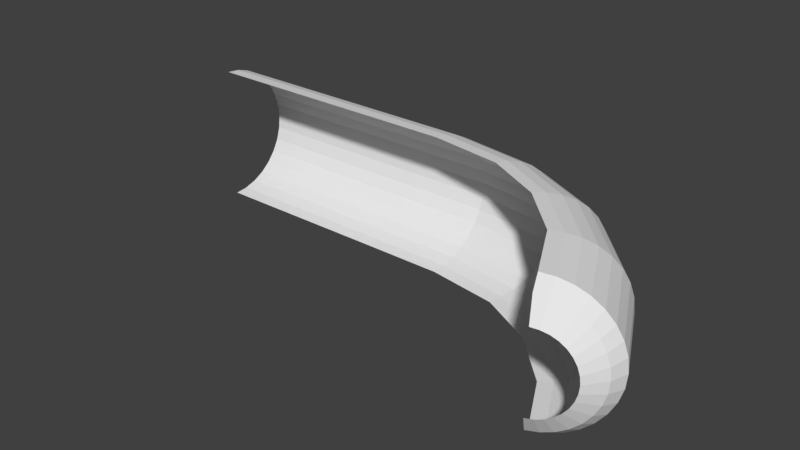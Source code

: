 # Source: halfcylinder_bended2_curvedend.blend  (saved by Blender 2.77.0; exported with 4.5.12 LTS)
import bpy
from mathutils import Matrix  # noqa: F401  (used for matrix-valued properties, if any)

bpy.ops.wm.read_factory_settings(use_empty=True)
scene = bpy.context.scene
scene.name = 'Scene'

# ---- collections
col_collection_1 = bpy.data.collections.new('Collection 1'); scene.collection.children.link(col_collection_1)

# ---- world
world_world = bpy.data.worlds.new('World'); scene.world = world_world
world_world.color = (0.05088, 0.05088, 0.05088)
world_world.use_sun_shadow = False
world_world.sun_shadow_jitter_overblur = 0.0
world_world.cycles.sampling_method = 'MANUAL'

# ---- meshes
me_cylinder = bpy.data.meshes.new('Cylinder')
me_cylinder.from_pydata([(-1.951, 0.5078, 0.5129), (-1.497, 0.5078, 0.5129), (-1.951, 0.4981, 0.4144), (-1.497, 0.4981, 0.4144), (-1.951, 0.4693, 0.3196), (-1.497, 0.4693, 0.3196), (-1.951, 0.4227, 0.2323), (-1.497, 0.4227, 0.2323), (-1.951, 0.3599, 0.1558), (-1.497, 0.3599, 0.1558), (-1.951, 0.2834, 0.09303), (-1.497, 0.2834, 0.09303), (-1.951, 0.1961, 0.04638), (-1.497, 0.1961, 0.04638), (-1.951, 0.1014, 0.01764), (-1.497, 0.1014, 0.01764), (-1.951, 0.002851, 0.00794), (-1.497, 0.002851, 0.00794), (-1.951, 0.002852, 1.018), (-1.497, 0.002852, 1.018), (-1.951, 0.1014, 1.008), (-1.497, 0.1014, 1.008), (-1.951, 0.1961, 0.9793), (-1.497, 0.1961, 0.9794), (-1.951, 0.2834, 0.9327), (-1.497, 0.2834, 0.9327), (-1.951, 0.3599, 0.8699), (-1.497, 0.3599, 0.8699), (-1.951, 0.4227, 0.7934), (-1.497, 0.4227, 0.7934), (-1.951, 0.4693, 0.7061), (-1.497, 0.4693, 0.7061), (-1.951, 0.4981, 0.6114), (-1.497, 0.4981, 0.6114), (-1.038, 0.5078, 0.5129), (-1.038, 0.4981, 0.4144), (-1.038, 0.4693, 0.3196), (-1.038, 0.4227, 0.2323), (-1.038, 0.3599, 0.1558), (-1.038, 0.2834, 0.09303), (-1.038, 0.1961, 0.04638), (-1.038, 0.1014, 0.01764), (-1.038, 0.002851, 0.00794), (-1.038, 0.002852, 1.018), (-1.038, 0.1014, 1.008), (-1.038, 0.1961, 0.9794), (-1.038, 0.2834, 0.9327), (-1.038, 0.3599, 0.8699), (-1.038, 0.4227, 0.7934), (-1.038, 0.4693, 0.7061), (-1.038, 0.4981, 0.6114), (-0.5389, 0.5078, 0.5129), (-0.5389, 0.4981, 0.4144), (-0.5389, 0.4693, 0.3196), (-0.5389, 0.4227, 0.2323), (-0.5389, 0.3599, 0.1558), (-0.5389, 0.2834, 0.09303), (-0.5389, 0.1961, 0.04638), (-0.5389, 0.1014, 0.01764), (-0.5389, 0.002851, 0.00794), (-0.5389, 0.002852, 1.018), (-0.5389, 0.1014, 1.008), (-0.5389, 0.1961, 0.9794), (-0.5389, 0.2834, 0.9327), (-0.5389, 0.3599, 0.8699), (-0.5389, 0.4227, 0.7934), (-0.5389, 0.4693, 0.7061), (-0.5389, 0.4981, 0.6114), (0.0839, 0.5176, 0.5129), (0.08328, 0.5076, 0.4144), (0.08142, 0.4776, 0.3196), (0.07836, 0.429, 0.2323), (0.07421, 0.3639, 0.1558), (0.06907, 0.2848, 0.09303), (0.06316, 0.1952, 0.04638), (0.05657, 0.09832, 0.01764), (0.04967, 0.0009566, 0.00794), (0.04967, 0.0009572, 1.018), (0.05657, 0.09832, 1.008), (0.06316, 0.1952, 0.9794), (0.06907, 0.2848, 0.9327), (0.07421, 0.3639, 0.8699), (0.07836, 0.429, 0.7934), (0.08142, 0.4776, 0.7061), (0.08328, 0.5076, 0.6114), (0.7502, 0.4198, 0.5129), (0.7471, 0.41, 0.4144), (0.7374, 0.3801, 0.3196), (0.722, 0.3321, 0.2323), (0.7014, 0.2681, 0.1558), (0.6763, 0.1906, 0.09303), (0.6477, 0.1027, 0.04638), (0.6164, 0.007832, 0.01764), (0.5876, -0.08387, 0.00794), (0.5876, -0.08387, 1.018), (0.6164, 0.007833, 1.008), (0.6477, 0.1027, 0.9794), (0.6763, 0.1906, 0.9327), (0.7014, 0.2681, 0.8699), (0.722, 0.3321, 0.7934), (0.7374, 0.3801, 0.7061), (0.7471, 0.41, 0.6114), (1.3, 0.1462, 0.5129), (1.294, 0.1373, 0.4144), (1.277, 0.1109, 0.3196), (1.25, 0.06829, 0.2323), (1.213, 0.01072, 0.1558), (1.167, -0.06002, 0.09303), (1.113, -0.141, 0.04638), (1.054, -0.227, 0.01764), (0.9994, -0.305, 0.00794), (0.9994, -0.305, 1.018), (1.054, -0.227, 1.008), (1.113, -0.141, 0.9794), (1.167, -0.06002, 0.9327), (1.213, 0.01072, 0.8699), (1.25, 0.06829, 0.7934), (1.277, 0.1109, 0.7061), (1.294, 0.1373, 0.6114), (1.758, -0.3459, 0.5129), (1.75, -0.3518, 0.4144), (1.726, -0.3693, 0.3196), (1.686, -0.3983, 0.2323), (1.633, -0.4368, 0.1558), (1.568, -0.4831, 0.09303), (1.493, -0.5351, 0.04638), (1.412, -0.5906, 0.01764), (1.331, -0.6445, 0.00794), (1.331, -0.6445, 1.018), (1.412, -0.5906, 1.008), (1.493, -0.5351, 0.9794), (1.568, -0.4831, 0.9327), (1.633, -0.4368, 0.8699), (1.686, -0.3983, 0.7934), (1.726, -0.3693, 0.7061), (1.75, -0.3518, 0.6114), (2.034, -0.9011, 0.5129), (2.025, -0.9043, 0.4144), (1.997, -0.914, 0.3196), (1.952, -0.9296, 0.2323), (1.892, -0.9504, 0.1558), (1.819, -0.9756, 0.09304), (1.735, -1.004, 0.04638), (1.644, -1.035, 0.01764), (1.549, -1.066, 0.00794), (1.549, -1.066, 1.018), (1.644, -1.035, 1.008), (1.735, -1.004, 0.9794), (1.819, -0.9756, 0.9327), (1.892, -0.9504, 0.8699), (1.952, -0.9296, 0.7934), (1.997, -0.914, 0.7061), (2.025, -0.9043, 0.6114), (1.998, -1.019, 0.5129), (1.99, -1.021, 0.4285), (1.966, -1.029, 0.3473), (1.927, -1.042, 0.2726), (1.876, -1.059, 0.207), (1.813, -1.08, 0.1532), (1.741, -1.104, 0.1133), (1.663, -1.129, 0.08866), (1.581, -1.156, 0.08035), (1.581, -1.156, 0.9454), (1.663, -1.129, 0.9371), (1.741, -1.104, 0.9125), (1.813, -1.08, 0.8725), (1.876, -1.059, 0.8187), (1.927, -1.042, 0.7532), (1.966, -1.029, 0.6784), (1.99, -1.021, 0.5972), (1.897, -1.153, 0.5129), (1.892, -1.155, 0.4574), (1.876, -1.159, 0.404), (1.851, -1.167, 0.3549), (1.817, -1.177, 0.3118), (1.775, -1.19, 0.2764), (1.728, -1.205, 0.2501), (1.677, -1.222, 0.2339), (1.623, -1.238, 0.2285), (1.623, -1.238, 0.7973), (1.677, -1.222, 0.7918), (1.728, -1.205, 0.7756), (1.775, -1.19, 0.7493), (1.817, -1.177, 0.714), (1.851, -1.167, 0.6709), (1.876, -1.159, 0.6217), (1.892, -1.155, 0.5683)], [], [(0, 1, 3, 2), (2, 3, 5, 4), (4, 5, 7, 6), (6, 7, 9, 8), (8, 9, 11, 10), (10, 11, 13, 12), (12, 13, 15, 14), (14, 15, 17, 16), (18, 19, 21, 20), (20, 21, 23, 22), (22, 23, 25, 24), (24, 25, 27, 26), (26, 27, 29, 28), (28, 29, 31, 30), (30, 31, 33, 32), (32, 33, 1, 0), (23, 21, 44, 45), (33, 31, 49, 50), (7, 5, 36, 37), (17, 15, 41, 42), (3, 1, 34, 35), (29, 27, 47, 48), (13, 11, 39, 40), (25, 23, 45, 46), (1, 33, 50, 34), (9, 7, 37, 38), (21, 19, 43, 44), (31, 29, 48, 49), (5, 3, 35, 36), (15, 13, 40, 41), (27, 25, 46, 47), (11, 9, 38, 39), (46, 45, 62, 63), (38, 37, 54, 55), (47, 46, 63, 64), (39, 38, 55, 56), (48, 47, 64, 65), (40, 39, 56, 57), (49, 48, 65, 66), (41, 40, 57, 58), (50, 49, 66, 67), (42, 41, 58, 59), (35, 34, 51, 52), (34, 50, 67, 51), (44, 43, 60, 61), (36, 35, 52, 53), (45, 44, 61, 62), (37, 36, 53, 54), (67, 66, 83, 84), (59, 58, 75, 76), (52, 51, 68, 69), (51, 67, 84, 68), (61, 60, 77, 78), (53, 52, 69, 70), (62, 61, 78, 79), (54, 53, 70, 71), (63, 62, 79, 80), (55, 54, 71, 72), (64, 63, 80, 81), (56, 55, 72, 73), (65, 64, 81, 82), (57, 56, 73, 74), (66, 65, 82, 83), (58, 57, 74, 75), (72, 71, 88, 89), (81, 80, 97, 98), (73, 72, 89, 90), (82, 81, 98, 99), (74, 73, 90, 91), (83, 82, 99, 100), (75, 74, 91, 92), (84, 83, 100, 101), (76, 75, 92, 93), (69, 68, 85, 86), (68, 84, 101, 85), (78, 77, 94, 95), (70, 69, 86, 87), (79, 78, 95, 96), (71, 70, 87, 88), (80, 79, 96, 97), (93, 92, 109, 110), (86, 85, 102, 103), (85, 101, 118, 102), (95, 94, 111, 112), (87, 86, 103, 104), (96, 95, 112, 113), (88, 87, 104, 105), (97, 96, 113, 114), (89, 88, 105, 106), (98, 97, 114, 115), (90, 89, 106, 107), (99, 98, 115, 116), (91, 90, 107, 108), (100, 99, 116, 117), (92, 91, 108, 109), (101, 100, 117, 118), (115, 114, 131, 132), (107, 106, 123, 124), (116, 115, 132, 133), (108, 107, 124, 125), (117, 116, 133, 134), (109, 108, 125, 126), (118, 117, 134, 135), (110, 109, 126, 127), (103, 102, 119, 120), (102, 118, 135, 119), (112, 111, 128, 129), (104, 103, 120, 121), (113, 112, 129, 130), (105, 104, 121, 122), (114, 113, 130, 131), (106, 105, 122, 123), (120, 119, 136, 137), (119, 135, 152, 136), (129, 128, 145, 146), (121, 120, 137, 138), (130, 129, 146, 147), (122, 121, 138, 139), (131, 130, 147, 148), (123, 122, 139, 140), (132, 131, 148, 149), (124, 123, 140, 141), (133, 132, 149, 150), (125, 124, 141, 142), (134, 133, 150, 151), (126, 125, 142, 143), (135, 134, 151, 152), (127, 126, 143, 144), (151, 150, 167, 168), (143, 142, 159, 160), (152, 151, 168, 169), (144, 143, 160, 161), (137, 136, 153, 154), (136, 152, 169, 153), (146, 145, 162, 163), (138, 137, 154, 155), (147, 146, 163, 164), (139, 138, 155, 156), (148, 147, 164, 165), (140, 139, 156, 157), (149, 148, 165, 166), (141, 140, 157, 158), (150, 149, 166, 167), (142, 141, 158, 159), (165, 164, 181, 182), (157, 156, 173, 174), (166, 165, 182, 183), (158, 157, 174, 175), (167, 166, 183, 184), (159, 158, 175, 176), (168, 167, 184, 185), (160, 159, 176, 177), (169, 168, 185, 186), (161, 160, 177, 178), (154, 153, 170, 171), (153, 169, 186, 170), (163, 162, 179, 180), (155, 154, 171, 172), (164, 163, 180, 181), (156, 155, 172, 173)])
_uv = me_cylinder.uv_layers.new(name='UVMap')
_uv.uv.foreach_set('vector', [0.5003, 0.9984, 0.5003, 0.8933, 0.5626, 0.8933, 0.5626, 0.9984, 0.5626, 0.9984, 0.5626, 0.8933, 0.6249, 0.8933, 0.6249, 0.9984, 0.6249, 0.9984, 0.6249, 0.8933, 0.6871, 0.8933, 0.6871, 0.9984, 0.6871, 0.9984, 0.6871, 0.8933, 0.7494, 0.8933, 0.7494, 0.9984, 0.7494, 0.9984, 0.7494, 0.8933, 0.8117, 0.8933, 0.8117, 0.9984, 0.8117, 0.9984, 0.8117, 0.8933, 0.874, 0.8933, 0.874, 0.9984, 0.874, 0.9984, 0.874, 0.8933, 0.9363, 0.8933, 0.9363, 0.9984, 0.9363, 0.9984, 0.9363, 0.8933, 0.9985, 0.8933, 0.9985, 0.9984, 0.002059, 0.9984, 0.002059, 0.8933, 0.06434, 0.8933, 0.06434, 0.9984, 0.06434, 0.9984, 0.06434, 0.8933, 0.1266, 0.8933, 0.1266, 0.9984, 0.1266, 0.9984, 0.1266, 0.8933, 0.1889, 0.8933, 0.1889, 0.9984, 0.1889, 0.9984, 0.1889, 0.8933, 0.2512, 0.8933, 0.2512, 0.9984, 0.2512, 0.9984, 0.2512, 0.8933, 0.3135, 0.8933, 0.3135, 0.9984, 0.3135, 0.9984, 0.3135, 0.8933, 0.3757, 0.8933, 0.3757, 0.9984, 0.3757, 0.9984, 0.3757, 0.8933, 0.438, 0.8933, 0.438, 0.9984, 0.438, 0.9984, 0.438, 0.8933, 0.5003, 0.8933, 0.5003, 0.9984, 0.1266, 0.8933, 0.06434, 0.8933, 0.06434, 0.7872, 0.1266, 0.7872, 0.438, 0.8933, 0.3757, 0.8933, 0.3757, 0.7872, 0.438, 0.7872, 0.6871, 0.8933, 0.6249, 0.8933, 0.6249, 0.7872, 0.6871, 0.7872, 0.9985, 0.8933, 0.9363, 0.8933, 0.9363, 0.7872, 0.9985, 0.7872, 0.5626, 0.8933, 0.5003, 0.8933, 0.5003, 0.7872, 0.5626, 0.7872, 0.3135, 0.8933, 0.2512, 0.8933, 0.2512, 0.7872, 0.3135, 0.7872, 0.874, 0.8933, 0.8117, 0.8933, 0.8117, 0.7872, 0.874, 0.7872, 0.1889, 0.8933, 0.1266, 0.8933, 0.1266, 0.7872, 0.1889, 0.7872, 0.5003, 0.8933, 0.438, 0.8933, 0.438, 0.7872, 0.5003, 0.7872, 0.7494, 0.8933, 0.6871, 0.8933, 0.6871, 0.7872, 0.7494, 0.7872, 0.06434, 0.8933, 0.002059, 0.8933, 0.002059, 0.7872, 0.06434, 0.7872, 0.3757, 0.8933, 0.3135, 0.8933, 0.3135, 0.7872, 0.3757, 0.7872, 0.6249, 0.8933, 0.5626, 0.8933, 0.5626, 0.7872, 0.6249, 0.7872, 0.9363, 0.8933, 0.874, 0.8933, 0.874, 0.7872, 0.9363, 0.7872, 0.2512, 0.8933, 0.1889, 0.8933, 0.1889, 0.7872, 0.2512, 0.7872, 0.8117, 0.8933, 0.7494, 0.8933, 0.7494, 0.7872, 0.8117, 0.7872, 0.1889, 0.7872, 0.1266, 0.7872, 0.1266, 0.6717, 0.1889, 0.6717, 0.7494, 0.7872, 0.6871, 0.7872, 0.6871, 0.6717, 0.7494, 0.6717, 0.2512, 0.7872, 0.1889, 0.7872, 0.1889, 0.6717, 0.2512, 0.6717, 0.8117, 0.7872, 0.7494, 0.7872, 0.7494, 0.6717, 0.8117, 0.6717, 0.3135, 0.7872, 0.2512, 0.7872, 0.2512, 0.6717, 0.3135, 0.6717, 0.874, 0.7872, 0.8117, 0.7872, 0.8117, 0.6717, 0.874, 0.6717, 0.3757, 0.7872, 0.3135, 0.7872, 0.3135, 0.6717, 0.3757, 0.6717, 0.9363, 0.7872, 0.874, 0.7872, 0.874, 0.6717, 0.9363, 0.6717, 0.438, 0.7872, 0.3757, 0.7872, 0.3757, 0.6717, 0.438, 0.6717, 0.9985, 0.7872, 0.9363, 0.7872, 0.9363, 0.6717, 0.9985, 0.6717, 0.5626, 0.7872, 0.5003, 0.7872, 0.5003, 0.6717, 0.5626, 0.6717, 0.5003, 0.7872, 0.438, 0.7872, 0.438, 0.6717, 0.5003, 0.6717, 0.06434, 0.7872, 0.002059, 0.7872, 0.002059, 0.6717, 0.06434, 0.6717, 0.6249, 0.7872, 0.5626, 0.7872, 0.5626, 0.6717, 0.6249, 0.6717, 0.1266, 0.7872, 0.06434, 0.7872, 0.06434, 0.6717, 0.1266, 0.6717, 0.6871, 0.7872, 0.6249, 0.7872, 0.6249, 0.6717, 0.6871, 0.6717, 0.438, 0.6717, 0.3757, 0.6717, 0.3757, 0.55, 0.438, 0.55, 0.9985, 0.6717, 0.9363, 0.6717, 0.9363, 0.55, 0.9985, 0.55, 0.5626, 0.6717, 0.5003, 0.6717, 0.5003, 0.55, 0.5626, 0.55, 0.5003, 0.6717, 0.438, 0.6717, 0.438, 0.55, 0.5003, 0.55, 0.06434, 0.6717, 0.002059, 0.6717, 0.002059, 0.55, 0.06434, 0.55, 0.6249, 0.6717, 0.5626, 0.6717, 0.5626, 0.55, 0.6249, 0.55, 0.1266, 0.6717, 0.06434, 0.6717, 0.06434, 0.55, 0.1266, 0.55, 0.6871, 0.6717, 0.6249, 0.6717, 0.6249, 0.55, 0.6871, 0.55, 0.1889, 0.6717, 0.1266, 0.6717, 0.1266, 0.55, 0.1889, 0.55, 0.7494, 0.6717, 0.6871, 0.6717, 0.6871, 0.55, 0.7494, 0.55, 0.2512, 0.6717, 0.1889, 0.6717, 0.1889, 0.55, 0.2512, 0.55, 0.8117, 0.6717, 0.7494, 0.6717, 0.7494, 0.55, 0.8117, 0.55, 0.3135, 0.6717, 0.2512, 0.6717, 0.2512, 0.55, 0.3135, 0.55, 0.874, 0.6717, 0.8117, 0.6717, 0.8117, 0.55, 0.874, 0.55, 0.3757, 0.6717, 0.3135, 0.6717, 0.3135, 0.55, 0.3757, 0.55, 0.9363, 0.6717, 0.874, 0.6717, 0.874, 0.55, 0.9363, 0.55, 0.7494, 0.55, 0.6871, 0.55, 0.6871, 0.4314, 0.7494, 0.4314, 0.2512, 0.55, 0.1889, 0.55, 0.1889, 0.4314, 0.2512, 0.4314, 0.8117, 0.55, 0.7494, 0.55, 0.7494, 0.4314, 0.8117, 0.4314, 0.3135, 0.55, 0.2512, 0.55, 0.2512, 0.4314, 0.3135, 0.4314, 0.874, 0.55, 0.8117, 0.55, 0.8117, 0.4314, 0.874, 0.4314, 0.3757, 0.55, 0.3135, 0.55, 0.3135, 0.4314, 0.3757, 0.4314, 0.9363, 0.55, 0.874, 0.55, 0.874, 0.4314, 0.9363, 0.4314, 0.438, 0.55, 0.3757, 0.55, 0.3757, 0.4314, 0.438, 0.4314, 0.9985, 0.55, 0.9363, 0.55, 0.9363, 0.4314, 0.9985, 0.4314, 0.5626, 0.55, 0.5003, 0.55, 0.5003, 0.4314, 0.5626, 0.4314, 0.5003, 0.55, 0.438, 0.55, 0.438, 0.4314, 0.5003, 0.4314, 0.06434, 0.55, 0.002059, 0.55, 0.002059, 0.4314, 0.06434, 0.4314, 0.6249, 0.55, 0.5626, 0.55, 0.5626, 0.4314, 0.6249, 0.4314, 0.1266, 0.55, 0.06434, 0.55, 0.06434, 0.4314, 0.1266, 0.4314, 0.6871, 0.55, 0.6249, 0.55, 0.6249, 0.4314, 0.6871, 0.4314, 0.1889, 0.55, 0.1266, 0.55, 0.1266, 0.4314, 0.1889, 0.4314, 0.9985, 0.4314, 0.9363, 0.4314, 0.9363, 0.3097, 0.9985, 0.3097, 0.5626, 0.4314, 0.5003, 0.4314, 0.5003, 0.3097, 0.5626, 0.3097, 0.5003, 0.4314, 0.438, 0.4314, 0.438, 0.3097, 0.5003, 0.3097, 0.06434, 0.4314, 0.002059, 0.4314, 0.002059, 0.3097, 0.06434, 0.3097, 0.6249, 0.4314, 0.5626, 0.4314, 0.5626, 0.3097, 0.6249, 0.3097, 0.1266, 0.4314, 0.06434, 0.4314, 0.06434, 0.3097, 0.1266, 0.3097, 0.6871, 0.4314, 0.6249, 0.4314, 0.6249, 0.3097, 0.6871, 0.3097, 0.1889, 0.4314, 0.1266, 0.4314, 0.1266, 0.3097, 0.1889, 0.3097, 0.7494, 0.4314, 0.6871, 0.4314, 0.6871, 0.3097, 0.7494, 0.3097, 0.2512, 0.4314, 0.1889, 0.4314, 0.1889, 0.3097, 0.2512, 0.3097, 0.8117, 0.4314, 0.7494, 0.4314, 0.7494, 0.3097, 0.8117, 0.3097, 0.3135, 0.4314, 0.2512, 0.4314, 0.2512, 0.3097, 0.3135, 0.3097, 0.874, 0.4314, 0.8117, 0.4314, 0.8117, 0.3097, 0.874, 0.3097, 0.3757, 0.4314, 0.3135, 0.4314, 0.3135, 0.3097, 0.3757, 0.3097, 0.9363, 0.4314, 0.874, 0.4314, 0.874, 0.3097, 0.9363, 0.3097, 0.438, 0.4314, 0.3757, 0.4314, 0.3757, 0.3097, 0.438, 0.3097, 0.2512, 0.3097, 0.1889, 0.3097, 0.1889, 0.1942, 0.2512, 0.1942, 0.8117, 0.3097, 0.7494, 0.3097, 0.7494, 0.1942, 0.8117, 0.1942, 0.3135, 0.3097, 0.2512, 0.3097, 0.2512, 0.1942, 0.3135, 0.1942, 0.874, 0.3097, 0.8117, 0.3097, 0.8117, 0.1942, 0.874, 0.1942, 0.3757, 0.3097, 0.3135, 0.3097, 0.3135, 0.1942, 0.3757, 0.1942, 0.9363, 0.3097, 0.874, 0.3097, 0.874, 0.1942, 0.9363, 0.1942, 0.438, 0.3097, 0.3757, 0.3097, 0.3757, 0.1942, 0.438, 0.1942, 0.9985, 0.3097, 0.9363, 0.3097, 0.9363, 0.1942, 0.9985, 0.1942, 0.5626, 0.3097, 0.5003, 0.3097, 0.5003, 0.1942, 0.5626, 0.1942, 0.5003, 0.3097, 0.438, 0.3097, 0.438, 0.1942, 0.5003, 0.1942, 0.06434, 0.3097, 0.002059, 0.3097, 0.002059, 0.1942, 0.06434, 0.1942, 0.6249, 0.3097, 0.5626, 0.3097, 0.5626, 0.1942, 0.6249, 0.1942, 0.1266, 0.3097, 0.06434, 0.3097, 0.06434, 0.1942, 0.1266, 0.1942, 0.6871, 0.3097, 0.6249, 0.3097, 0.6249, 0.1942, 0.6871, 0.1942, 0.1889, 0.3097, 0.1266, 0.3097, 0.1266, 0.1942, 0.1889, 0.1942, 0.7494, 0.3097, 0.6871, 0.3097, 0.6871, 0.1942, 0.7494, 0.1942, 0.5626, 0.1942, 0.5003, 0.1942, 0.5003, 0.07252, 0.5626, 0.07252, 0.5003, 0.1942, 0.438, 0.1942, 0.438, 0.07252, 0.5003, 0.07252, 0.06434, 0.1942, 0.002059, 0.1942, 0.002059, 0.07252, 0.06434, 0.07252, 0.6249, 0.1942, 0.5626, 0.1942, 0.5626, 0.07252, 0.6249, 0.07252, 0.1266, 0.1942, 0.06434, 0.1942, 0.06434, 0.07252, 0.1266, 0.07252, 0.6871, 0.1942, 0.6249, 0.1942, 0.6249, 0.07252, 0.6871, 0.07252, 0.1889, 0.1942, 0.1266, 0.1942, 0.1266, 0.07252, 0.1889, 0.07252, 0.7494, 0.1942, 0.6871, 0.1942, 0.6871, 0.07252, 0.7494, 0.07252, 0.2512, 0.1942, 0.1889, 0.1942, 0.1889, 0.07252, 0.2512, 0.07252, 0.8117, 0.1942, 0.7494, 0.1942, 0.7494, 0.07252, 0.8117, 0.07252, 0.3135, 0.1942, 0.2512, 0.1942, 0.2512, 0.07252, 0.3135, 0.07252, 0.874, 0.1942, 0.8117, 0.1942, 0.8117, 0.07252, 0.874, 0.07252, 0.3757, 0.1942, 0.3135, 0.1942, 0.3135, 0.07252, 0.3757, 0.07252, 0.9363, 0.1942, 0.874, 0.1942, 0.874, 0.07252, 0.9363, 0.07252, 0.438, 0.1942, 0.3757, 0.1942, 0.3757, 0.07252, 0.438, 0.07252, 0.9985, 0.1942, 0.9363, 0.1942, 0.9363, 0.07252, 0.9985, 0.07252, 0.3757, 0.07252, 0.3135, 0.07252, 0.3135, 0.04156, 0.3757, 0.04156, 0.9363, 0.07252, 0.874, 0.07252, 0.874, 0.04156, 0.9363, 0.04156, 0.438, 0.07252, 0.3757, 0.07252, 0.3757, 0.04156, 0.438, 0.04156, 0.9985, 0.07252, 0.9363, 0.07252, 0.9363, 0.04156, 0.9985, 0.04156, 0.5626, 0.07252, 0.5003, 0.07252, 0.5003, 0.04156, 0.5626, 0.04156, 0.5003, 0.07252, 0.438, 0.07252, 0.438, 0.04156, 0.5003, 0.04156, 0.06434, 0.07252, 0.002059, 0.07252, 0.002059, 0.04156, 0.06434, 0.04156, 0.6249, 0.07252, 0.5626, 0.07252, 0.5626, 0.04156, 0.6249, 0.04156, 0.1266, 0.07252, 0.06434, 0.07252, 0.06434, 0.04156, 0.1266, 0.04156, 0.6871, 0.07252, 0.6249, 0.07252, 0.6249, 0.04156, 0.6871, 0.04156, 0.1889, 0.07252, 0.1266, 0.07252, 0.1266, 0.04156, 0.1889, 0.04156, 0.7494, 0.07252, 0.6871, 0.07252, 0.6871, 0.04156, 0.7494, 0.04156, 0.2512, 0.07252, 0.1889, 0.07252, 0.1889, 0.04156, 0.2512, 0.04156, 0.8117, 0.07252, 0.7494, 0.07252, 0.7494, 0.04156, 0.8117, 0.04156, 0.3135, 0.07252, 0.2512, 0.07252, 0.2512, 0.04156, 0.3135, 0.04156, 0.874, 0.07252, 0.8117, 0.07252, 0.8117, 0.04156, 0.874, 0.04156, 0.1889, 0.04156, 0.1266, 0.04156, 0.1266, 0.0002633, 0.1889, 0.0002633, 0.7494, 0.04156, 0.6871, 0.04156, 0.6871, 0.0002633, 0.7494, 0.0002634, 0.2512, 0.04156, 0.1889, 0.04156, 0.1889, 0.0002633, 0.2512, 0.0002633, 0.8117, 0.04156, 0.7494, 0.04156, 0.7494, 0.0002634, 0.8117, 0.0002633, 0.3135, 0.04156, 0.2512, 0.04156, 0.2512, 0.0002633, 0.3135, 0.0002633, 0.874, 0.04156, 0.8117, 0.04156, 0.8117, 0.0002633, 0.874, 0.0002633, 0.3757, 0.04156, 0.3135, 0.04156, 0.3135, 0.0002633, 0.3757, 0.0002633, 0.9363, 0.04156, 0.874, 0.04156, 0.874, 0.0002633, 0.9363, 0.0002633, 0.438, 0.04156, 0.3757, 0.04156, 0.3757, 0.0002633, 0.438, 0.0002633, 0.9985, 0.04156, 0.9363, 0.04156, 0.9363, 0.0002633, 0.9985, 0.0002633, 0.5626, 0.04156, 0.5003, 0.04156, 0.5003, 0.0002633, 0.5626, 0.0002633, 0.5003, 0.04156, 0.438, 0.04156, 0.438, 0.0002633, 0.5003, 0.0002633, 0.06434, 0.04156, 0.002059, 0.04156, 0.002059, 0.0002633, 0.06434, 0.0002633, 0.6249, 0.04156, 0.5626, 0.04156, 0.5626, 0.0002633, 0.6249, 0.0002633, 0.1266, 0.04156, 0.06434, 0.04156, 0.06434, 0.0002633, 0.1266, 0.0002633, 0.6871, 0.04156, 0.6249, 0.04156, 0.6249, 0.0002633, 0.6871, 0.0002633])
me_cylinder.use_remesh_preserve_volume = False
me_cylinder.use_remesh_preserve_attributes = False
me_cylinder.use_mirror_vertex_groups = False
me_cylinder.update()

# ---- objects
ob_halfcylinder_bended2_curvedend = bpy.data.objects.new('halfcylinder_bended2_curvedend', me_cylinder)

# ---- transforms, parenting, visibility, modifiers, constraints
ob_halfcylinder_bended2_curvedend.location = (0.001979, 0.0, 0.0)
ob_halfcylinder_bended2_curvedend.lineart.crease_threshold = 0.0

# ---- collection membership
col_collection_1.objects.link(ob_halfcylinder_bended2_curvedend)

# ---- scene / render settings (as saved in the file)
scene.frame_start = 1; scene.frame_end = 250; scene.frame_set(1)
scene.render.engine = 'BLENDER_EEVEE_NEXT'
scene.render.resolution_percentage = 50
scene.render.dither_intensity = 0.0
scene.cycles.use_denoising = False
scene.cycles.samples = 128
scene.cycles.sampling_pattern = 'TABULATED_SOBOL'
scene.cycles.light_sampling_threshold = 0.0
scene.cycles.use_adaptive_sampling = False
scene.cycles.use_light_tree = False
scene.cycles.blur_glossy = 0.0
scene.cycles.sample_clamp_indirect = 0.0
scene.view_settings.view_transform = 'Standard'
bpy.context.view_layer.update()

# ---- added for rendering (the .blend has no active camera and no usable light): camera, sun
cam_auto = bpy.data.cameras.new('AutoCamera')
cam_auto.lens = 50.0
cam_auto.sensor_width = 36.0
cam_auto.clip_end = 1000.0
ob_auto_camera = bpy.data.objects.new('AutoCamera', cam_auto)
scene.collection.objects.link(ob_auto_camera)
ob_auto_camera.location = (4.17931, -5.32309, 3.82145)
ob_auto_camera.rotation_euler = (1.09748, -7.21219e-08, 0.694738)
scene.camera = ob_auto_camera
light_auto_sun = bpy.data.lights.new('AutoSun', 'SUN')
light_auto_sun.energy = 3.0
light_auto_sun.angle = 0.0523599
ob_auto_sun = bpy.data.objects.new('AutoSun', light_auto_sun)
scene.collection.objects.link(ob_auto_sun)
ob_auto_sun.rotation_euler = (0.872665, 0.174533, 0.523599)
bpy.context.view_layer.update()
